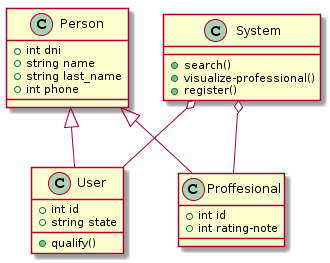

The diagram above was rendered by PlantUML. Its source (embedded in the PNG):
@startuml
class Person{
+int dni
+string name
+string last_name
+int phone
}
class User{
+int id
+string state
+qualify()
}
class System{
+search()
+visualize-professional()
+register()
}
class Proffesional{
+int id
+int rating-note
}
System o-- Proffesional
System o-- User
Person <|-- User
Person <|-- Proffesional
@enduml